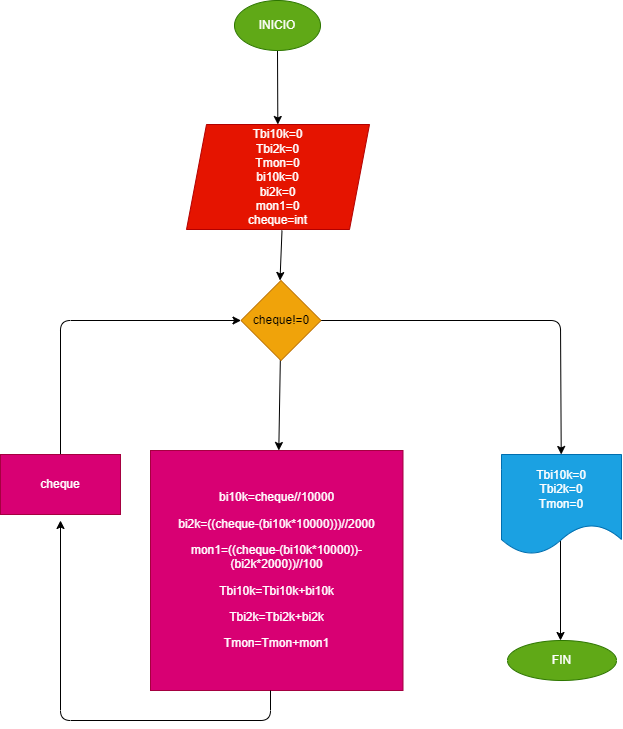

The diagram above was exported from draw.io. Its source (the exported page's mxGraphModel, read from the mxfile embedded in the PNG):
<mxGraphModel dx="589" dy="404" grid="1" gridSize="10" guides="1" tooltips="1" connect="1" arrows="1" fold="1" page="1" pageScale="1" pageWidth="827" pageHeight="1169" math="0" shadow="0">
  <root>
    <mxCell id="0" />
    <mxCell id="1" parent="0" />
    <mxCell id="20" value="" style="edgeStyle=none;html=1;" edge="1" parent="1">
      <mxGeometry relative="1" as="geometry">
        <mxPoint x="680" y="539.9999999999999" as="sourcePoint" />
        <mxPoint x="680" y="640" as="targetPoint" />
      </mxGeometry>
    </mxCell>
    <mxCell id="11" value="&lt;span&gt;Tbi10k=0&lt;/span&gt;&lt;br&gt;&lt;span&gt;Tbi2k=0&lt;/span&gt;&lt;br&gt;&lt;span&gt;Tmon=0&lt;/span&gt;" style="shape=document;whiteSpace=wrap;html=1;boundedLbl=1;strokeColor=#006EAF;fillColor=#1ba1e2;fontColor=#ffffff;" vertex="1" parent="1">
      <mxGeometry x="621" y="454" width="120" height="100" as="geometry" />
    </mxCell>
    <mxCell id="6" value="" style="edgeStyle=none;html=1;" edge="1" parent="1" source="2" target="5">
      <mxGeometry relative="1" as="geometry" />
    </mxCell>
    <mxCell id="2" value="INICIO" style="ellipse;whiteSpace=wrap;html=1;fillColor=#60a917;fontColor=#ffffff;strokeColor=#2D7600;" vertex="1" parent="1">
      <mxGeometry x="354" width="86" height="50" as="geometry" />
    </mxCell>
    <mxCell id="7" style="edgeStyle=none;html=1;entryX=0.5;entryY=0;entryDx=0;entryDy=0;" edge="1" parent="1">
      <mxGeometry relative="1" as="geometry">
        <mxPoint x="399.5" y="280" as="targetPoint" />
        <mxPoint x="401.5" y="230" as="sourcePoint" />
      </mxGeometry>
    </mxCell>
    <mxCell id="5" value="Tbi10k=0&lt;br&gt;Tbi2k=0&lt;br&gt;Tmon=0&lt;br&gt;bi10k=0&lt;br&gt;bi2k=0&lt;br&gt;mon1=0&lt;br&gt;cheque=int" style="shape=parallelogram;perimeter=parallelogramPerimeter;whiteSpace=wrap;html=1;fixedSize=1;fillColor=#e51400;fontColor=#ffffff;strokeColor=#B20000;" vertex="1" parent="1">
      <mxGeometry x="306" y="124" width="183" height="105" as="geometry" />
    </mxCell>
    <mxCell id="12" value="" style="edgeStyle=none;html=1;" edge="1" parent="1" source="9" target="11">
      <mxGeometry relative="1" as="geometry">
        <Array as="points">
          <mxPoint x="680" y="320" />
        </Array>
      </mxGeometry>
    </mxCell>
    <mxCell id="14" value="" style="edgeStyle=none;html=1;" edge="1" parent="1" source="9" target="13">
      <mxGeometry relative="1" as="geometry" />
    </mxCell>
    <mxCell id="9" value="cheque!=0" style="rhombus;whiteSpace=wrap;html=1;fillColor=#f0a30a;fontColor=#000000;strokeColor=#BD7000;" vertex="1" parent="1">
      <mxGeometry x="360.5" y="280" width="80" height="80" as="geometry" />
    </mxCell>
    <mxCell id="13" value="&lt;p class=&quot;selectable-text copyable-text&quot;&gt;&lt;span class=&quot;selectable-text copyable-text&quot;&gt;bi10k=cheque//10000&lt;/span&gt;&lt;/p&gt;&lt;p class=&quot;selectable-text copyable-text&quot;&gt;&lt;span class=&quot;selectable-text copyable-text&quot;&gt;   bi2k=((cheque-(bi10k*10000)))//2000&lt;/span&gt;&lt;/p&gt;&lt;p class=&quot;selectable-text copyable-text&quot;&gt;&lt;span class=&quot;selectable-text copyable-text&quot;&gt;   mon1=((cheque-(bi10k*10000))-(bi2k*2000))//100&lt;/span&gt;&lt;/p&gt;&lt;p class=&quot;selectable-text copyable-text&quot;&gt;&lt;span class=&quot;selectable-text copyable-text&quot;&gt;   Tbi10k=Tbi10k+bi10k&lt;/span&gt;&lt;/p&gt;&lt;p class=&quot;selectable-text copyable-text&quot;&gt;&lt;span class=&quot;selectable-text copyable-text&quot;&gt;   Tbi2k=Tbi2k+bi2k &lt;/span&gt;&lt;/p&gt;&lt;p class=&quot;selectable-text copyable-text&quot;&gt;&lt;span class=&quot;selectable-text copyable-text&quot;&gt;   Tmon=Tmon+mon1&lt;/span&gt;&lt;/p&gt;" style="whiteSpace=wrap;html=1;fillColor=#d80073;fontColor=#ffffff;strokeColor=#A50040;" vertex="1" parent="1">
      <mxGeometry x="270" y="450" width="252.5" height="240" as="geometry" />
    </mxCell>
    <mxCell id="16" value="" style="endArrow=classic;html=1;" edge="1" parent="1">
      <mxGeometry width="50" height="50" relative="1" as="geometry">
        <mxPoint x="390" y="690" as="sourcePoint" />
        <mxPoint x="180" y="520" as="targetPoint" />
        <Array as="points">
          <mxPoint x="390" y="720" />
          <mxPoint x="180" y="720" />
        </Array>
      </mxGeometry>
    </mxCell>
    <mxCell id="18" style="edgeStyle=none;html=1;entryX=0;entryY=0.5;entryDx=0;entryDy=0;" edge="1" parent="1" source="17" target="9">
      <mxGeometry relative="1" as="geometry">
        <Array as="points">
          <mxPoint x="180" y="320" />
        </Array>
      </mxGeometry>
    </mxCell>
    <mxCell id="17" value="cheque" style="rounded=0;whiteSpace=wrap;html=1;fillColor=#d80073;fontColor=#ffffff;strokeColor=#A50040;" vertex="1" parent="1">
      <mxGeometry x="120" y="454" width="120" height="60" as="geometry" />
    </mxCell>
    <mxCell id="19" value="FIN" style="ellipse;whiteSpace=wrap;html=1;fillColor=#60a917;strokeColor=#2D7600;fontColor=#ffffff;" vertex="1" parent="1">
      <mxGeometry x="627" y="640" width="109" height="40" as="geometry" />
    </mxCell>
  </root>
</mxGraphModel>